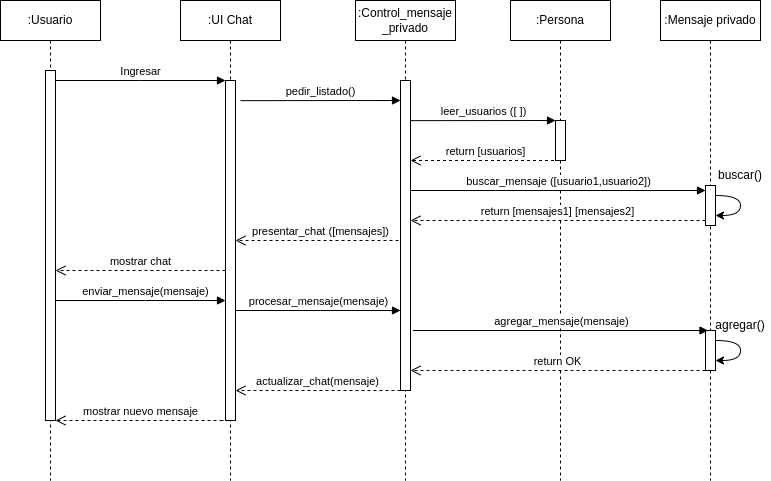

The diagram above was exported from draw.io. Its source (the exported page's mxGraphModel, read from the mxfile embedded in the PNG):
<mxGraphModel dx="1810" dy="848" grid="1" gridSize="10" guides="1" tooltips="1" connect="1" arrows="1" fold="1" page="1" pageScale="1" pageWidth="850" pageHeight="1100" math="0" shadow="0">
  <root>
    <mxCell id="0" />
    <mxCell id="1" parent="0" />
    <mxCell id="aM9ryv3xv72pqoxQDRHE-1" value=":Usuario" style="shape=umlLifeline;perimeter=lifelinePerimeter;whiteSpace=wrap;html=1;container=0;dropTarget=0;collapsible=0;recursiveResize=0;outlineConnect=0;portConstraint=eastwest;newEdgeStyle={&quot;edgeStyle&quot;:&quot;elbowEdgeStyle&quot;,&quot;elbow&quot;:&quot;vertical&quot;,&quot;curved&quot;:0,&quot;rounded&quot;:0};" parent="1" vertex="1">
      <mxGeometry x="40" y="40" width="100" height="480" as="geometry" />
    </mxCell>
    <mxCell id="aM9ryv3xv72pqoxQDRHE-2" value="" style="html=1;points=[];perimeter=orthogonalPerimeter;outlineConnect=0;targetShapes=umlLifeline;portConstraint=eastwest;newEdgeStyle={&quot;edgeStyle&quot;:&quot;elbowEdgeStyle&quot;,&quot;elbow&quot;:&quot;vertical&quot;,&quot;curved&quot;:0,&quot;rounded&quot;:0};" parent="aM9ryv3xv72pqoxQDRHE-1" vertex="1">
      <mxGeometry x="45" y="70" width="10" height="350" as="geometry" />
    </mxCell>
    <mxCell id="aM9ryv3xv72pqoxQDRHE-5" value=":UI Chat" style="shape=umlLifeline;perimeter=lifelinePerimeter;whiteSpace=wrap;html=1;container=0;dropTarget=0;collapsible=0;recursiveResize=0;outlineConnect=0;portConstraint=eastwest;newEdgeStyle={&quot;edgeStyle&quot;:&quot;elbowEdgeStyle&quot;,&quot;elbow&quot;:&quot;vertical&quot;,&quot;curved&quot;:0,&quot;rounded&quot;:0};" parent="1" vertex="1">
      <mxGeometry x="220" y="40" width="100" height="480" as="geometry" />
    </mxCell>
    <mxCell id="aM9ryv3xv72pqoxQDRHE-6" value="" style="html=1;points=[];perimeter=orthogonalPerimeter;outlineConnect=0;targetShapes=umlLifeline;portConstraint=eastwest;newEdgeStyle={&quot;edgeStyle&quot;:&quot;elbowEdgeStyle&quot;,&quot;elbow&quot;:&quot;vertical&quot;,&quot;curved&quot;:0,&quot;rounded&quot;:0};" parent="aM9ryv3xv72pqoxQDRHE-5" vertex="1">
      <mxGeometry x="45" y="80" width="10" height="340" as="geometry" />
    </mxCell>
    <mxCell id="aM9ryv3xv72pqoxQDRHE-7" value="Ingresar" style="html=1;verticalAlign=bottom;endArrow=block;edgeStyle=elbowEdgeStyle;elbow=vertical;curved=0;rounded=0;" parent="1" source="aM9ryv3xv72pqoxQDRHE-2" target="aM9ryv3xv72pqoxQDRHE-6" edge="1">
      <mxGeometry relative="1" as="geometry">
        <mxPoint x="195" y="130" as="sourcePoint" />
        <Array as="points">
          <mxPoint x="180" y="120" />
        </Array>
      </mxGeometry>
    </mxCell>
    <mxCell id="aM9ryv3xv72pqoxQDRHE-9" value="pedir_listado()" style="html=1;verticalAlign=bottom;endArrow=block;edgeStyle=elbowEdgeStyle;elbow=vertical;curved=0;rounded=0;" parent="1" edge="1">
      <mxGeometry relative="1" as="geometry">
        <mxPoint x="280" y="140.14" as="sourcePoint" />
        <Array as="points" />
        <mxPoint x="440" y="139.99714285714288" as="targetPoint" />
      </mxGeometry>
    </mxCell>
    <mxCell id="aM9ryv3xv72pqoxQDRHE-10" value="presentar_chat ([mensajes])" style="html=1;verticalAlign=bottom;endArrow=open;dashed=1;endSize=8;edgeStyle=elbowEdgeStyle;elbow=vertical;curved=0;rounded=0;" parent="1" target="aM9ryv3xv72pqoxQDRHE-6" edge="1">
      <mxGeometry x="0.3585" relative="1" as="geometry">
        <mxPoint x="175" y="235" as="targetPoint" />
        <Array as="points">
          <mxPoint x="410" y="280" />
          <mxPoint x="370" y="240" />
          <mxPoint x="180" y="230" />
        </Array>
        <mxPoint x="440" y="180" as="sourcePoint" />
        <mxPoint as="offset" />
      </mxGeometry>
    </mxCell>
    <mxCell id="-QEGKqR7vaM5C3ODo2Y1-1" value=":Control_mensaje _privado" style="shape=umlLifeline;perimeter=lifelinePerimeter;whiteSpace=wrap;html=1;container=1;dropTarget=0;collapsible=0;recursiveResize=0;outlineConnect=0;portConstraint=eastwest;newEdgeStyle={&quot;edgeStyle&quot;:&quot;elbowEdgeStyle&quot;,&quot;elbow&quot;:&quot;vertical&quot;,&quot;curved&quot;:0,&quot;rounded&quot;:0};" parent="1" vertex="1">
      <mxGeometry x="395" y="40" width="100" height="480" as="geometry" />
    </mxCell>
    <mxCell id="-QEGKqR7vaM5C3ODo2Y1-4" value="" style="html=1;points=[];perimeter=orthogonalPerimeter;outlineConnect=0;targetShapes=umlLifeline;portConstraint=eastwest;newEdgeStyle={&quot;edgeStyle&quot;:&quot;elbowEdgeStyle&quot;,&quot;elbow&quot;:&quot;vertical&quot;,&quot;curved&quot;:0,&quot;rounded&quot;:0};" parent="-QEGKqR7vaM5C3ODo2Y1-1" vertex="1">
      <mxGeometry x="45" y="80" width="10" height="310" as="geometry" />
    </mxCell>
    <mxCell id="-QEGKqR7vaM5C3ODo2Y1-2" value=":Persona" style="shape=umlLifeline;perimeter=lifelinePerimeter;whiteSpace=wrap;html=1;container=1;dropTarget=0;collapsible=0;recursiveResize=0;outlineConnect=0;portConstraint=eastwest;newEdgeStyle={&quot;edgeStyle&quot;:&quot;elbowEdgeStyle&quot;,&quot;elbow&quot;:&quot;vertical&quot;,&quot;curved&quot;:0,&quot;rounded&quot;:0};" parent="1" vertex="1">
      <mxGeometry x="550" y="40" width="100" height="480" as="geometry" />
    </mxCell>
    <mxCell id="-QEGKqR7vaM5C3ODo2Y1-5" value="" style="html=1;points=[];perimeter=orthogonalPerimeter;outlineConnect=0;targetShapes=umlLifeline;portConstraint=eastwest;newEdgeStyle={&quot;edgeStyle&quot;:&quot;elbowEdgeStyle&quot;,&quot;elbow&quot;:&quot;vertical&quot;,&quot;curved&quot;:0,&quot;rounded&quot;:0};" parent="-QEGKqR7vaM5C3ODo2Y1-2" vertex="1">
      <mxGeometry x="45" y="120" width="10" height="40" as="geometry" />
    </mxCell>
    <mxCell id="-QEGKqR7vaM5C3ODo2Y1-3" value=":Mensaje privado" style="shape=umlLifeline;perimeter=lifelinePerimeter;whiteSpace=wrap;html=1;container=1;dropTarget=0;collapsible=0;recursiveResize=0;outlineConnect=0;portConstraint=eastwest;newEdgeStyle={&quot;edgeStyle&quot;:&quot;elbowEdgeStyle&quot;,&quot;elbow&quot;:&quot;vertical&quot;,&quot;curved&quot;:0,&quot;rounded&quot;:0};" parent="1" vertex="1">
      <mxGeometry x="700" y="40" width="100" height="480" as="geometry" />
    </mxCell>
    <mxCell id="-QEGKqR7vaM5C3ODo2Y1-9" value="" style="html=1;points=[];perimeter=orthogonalPerimeter;outlineConnect=0;targetShapes=umlLifeline;portConstraint=eastwest;newEdgeStyle={&quot;edgeStyle&quot;:&quot;elbowEdgeStyle&quot;,&quot;elbow&quot;:&quot;vertical&quot;,&quot;curved&quot;:0,&quot;rounded&quot;:0};" parent="-QEGKqR7vaM5C3ODo2Y1-3" vertex="1">
      <mxGeometry x="45" y="185" width="10" height="40" as="geometry" />
    </mxCell>
    <mxCell id="-QEGKqR7vaM5C3ODo2Y1-11" value="" style="html=1;points=[];perimeter=orthogonalPerimeter;outlineConnect=0;targetShapes=umlLifeline;portConstraint=eastwest;newEdgeStyle={&quot;edgeStyle&quot;:&quot;elbowEdgeStyle&quot;,&quot;elbow&quot;:&quot;vertical&quot;,&quot;curved&quot;:0,&quot;rounded&quot;:0};" parent="-QEGKqR7vaM5C3ODo2Y1-3" vertex="1">
      <mxGeometry x="45" y="330" width="10" height="40" as="geometry" />
    </mxCell>
    <mxCell id="mP2Zog6ShFJdcLLz8igJ-2" value="" style="endArrow=classic;html=1;rounded=0;edgeStyle=orthogonalEdgeStyle;curved=1;" parent="-QEGKqR7vaM5C3ODo2Y1-3" source="-QEGKqR7vaM5C3ODo2Y1-11" target="-QEGKqR7vaM5C3ODo2Y1-11" edge="1">
      <mxGeometry width="50" height="50" relative="1" as="geometry">
        <mxPoint x="65" y="205" as="sourcePoint" />
        <mxPoint x="65" y="225" as="targetPoint" />
        <Array as="points">
          <mxPoint x="80" y="350" />
        </Array>
      </mxGeometry>
    </mxCell>
    <mxCell id="-QEGKqR7vaM5C3ODo2Y1-6" value="leer_usuarios ([ ])" style="html=1;verticalAlign=bottom;endArrow=block;edgeStyle=elbowEdgeStyle;elbow=vertical;curved=0;rounded=0;" parent="1" target="-QEGKqR7vaM5C3ODo2Y1-5" edge="1">
      <mxGeometry relative="1" as="geometry">
        <mxPoint x="450" y="160.14" as="sourcePoint" />
        <Array as="points" />
        <mxPoint x="590" y="160" as="targetPoint" />
      </mxGeometry>
    </mxCell>
    <mxCell id="-QEGKqR7vaM5C3ODo2Y1-7" value="buscar_mensaje ([usuario1,usuario2])" style="html=1;verticalAlign=bottom;endArrow=block;edgeStyle=elbowEdgeStyle;elbow=vertical;curved=0;rounded=0;" parent="1" target="-QEGKqR7vaM5C3ODo2Y1-9" edge="1">
      <mxGeometry relative="1" as="geometry">
        <mxPoint x="450" y="229.99999999999997" as="sourcePoint" />
        <Array as="points">
          <mxPoint x="535" y="229.99999999999997" />
        </Array>
        <mxPoint x="620" y="229.99999999999997" as="targetPoint" />
      </mxGeometry>
    </mxCell>
    <mxCell id="-QEGKqR7vaM5C3ODo2Y1-8" value="return [usuarios]" style="html=1;verticalAlign=bottom;endArrow=open;dashed=1;endSize=8;edgeStyle=elbowEdgeStyle;elbow=vertical;curved=0;rounded=0;" parent="1" source="-QEGKqR7vaM5C3ODo2Y1-2" edge="1">
      <mxGeometry relative="1" as="geometry">
        <mxPoint x="450" y="200" as="targetPoint" />
        <Array as="points">
          <mxPoint x="600" y="200" />
        </Array>
        <mxPoint x="615" y="150" as="sourcePoint" />
      </mxGeometry>
    </mxCell>
    <mxCell id="-QEGKqR7vaM5C3ODo2Y1-10" value="return [mensajes1] [mensajes2]" style="html=1;verticalAlign=bottom;endArrow=open;dashed=1;endSize=8;edgeStyle=elbowEdgeStyle;elbow=vertical;curved=0;rounded=0;" parent="1" source="-QEGKqR7vaM5C3ODo2Y1-9" edge="1">
      <mxGeometry x="0.0006" relative="1" as="geometry">
        <mxPoint x="450" y="260" as="targetPoint" />
        <Array as="points">
          <mxPoint x="665" y="260" />
        </Array>
        <mxPoint x="740" y="260" as="sourcePoint" />
        <mxPoint as="offset" />
      </mxGeometry>
    </mxCell>
    <mxCell id="-QEGKqR7vaM5C3ODo2Y1-12" value="agregar_mensaje(mensaje)" style="html=1;verticalAlign=bottom;endArrow=block;edgeStyle=elbowEdgeStyle;elbow=vertical;curved=0;rounded=0;" parent="1" edge="1">
      <mxGeometry relative="1" as="geometry">
        <mxPoint x="452.5" y="370" as="sourcePoint" />
        <Array as="points">
          <mxPoint x="537.5" y="370" />
        </Array>
        <mxPoint x="747.5" y="370" as="targetPoint" />
      </mxGeometry>
    </mxCell>
    <mxCell id="-QEGKqR7vaM5C3ODo2Y1-13" value="return OK" style="html=1;verticalAlign=bottom;endArrow=open;dashed=1;endSize=8;edgeStyle=elbowEdgeStyle;elbow=vertical;curved=0;rounded=0;" parent="1" source="-QEGKqR7vaM5C3ODo2Y1-11" target="-QEGKqR7vaM5C3ODo2Y1-4" edge="1">
      <mxGeometry relative="1" as="geometry">
        <mxPoint x="456.25" y="330" as="targetPoint" />
        <Array as="points">
          <mxPoint x="650" y="410" />
          <mxPoint x="500" y="390" />
          <mxPoint x="530" y="350" />
          <mxPoint x="671.25" y="330" />
        </Array>
        <mxPoint x="743.75" y="330" as="sourcePoint" />
      </mxGeometry>
    </mxCell>
    <mxCell id="-QEGKqR7vaM5C3ODo2Y1-14" value="mostrar chat" style="html=1;verticalAlign=bottom;endArrow=open;dashed=1;endSize=8;edgeStyle=elbowEdgeStyle;elbow=vertical;curved=0;rounded=0;" parent="1" source="aM9ryv3xv72pqoxQDRHE-6" target="aM9ryv3xv72pqoxQDRHE-2" edge="1">
      <mxGeometry relative="1" as="geometry">
        <mxPoint x="100" y="310" as="targetPoint" />
        <Array as="points">
          <mxPoint x="260" y="310" />
          <mxPoint x="195" y="270" />
          <mxPoint x="5" y="260" />
        </Array>
        <mxPoint x="265" y="210" as="sourcePoint" />
      </mxGeometry>
    </mxCell>
    <mxCell id="-QEGKqR7vaM5C3ODo2Y1-15" value="enviar_mensaje(mensaje)" style="html=1;verticalAlign=bottom;endArrow=block;edgeStyle=elbowEdgeStyle;elbow=vertical;curved=0;rounded=0;" parent="1" source="aM9ryv3xv72pqoxQDRHE-2" target="aM9ryv3xv72pqoxQDRHE-6" edge="1">
      <mxGeometry x="0.0588" relative="1" as="geometry">
        <mxPoint x="100" y="340" as="sourcePoint" />
        <Array as="points">
          <mxPoint x="185" y="340" />
        </Array>
        <mxPoint x="260" y="340" as="targetPoint" />
        <mxPoint as="offset" />
      </mxGeometry>
    </mxCell>
    <mxCell id="-QEGKqR7vaM5C3ODo2Y1-16" value="procesar_mensaje(mensaje)" style="html=1;verticalAlign=bottom;endArrow=block;edgeStyle=elbowEdgeStyle;elbow=vertical;curved=0;rounded=0;" parent="1" source="aM9ryv3xv72pqoxQDRHE-6" edge="1">
      <mxGeometry relative="1" as="geometry">
        <mxPoint x="270" y="350" as="sourcePoint" />
        <Array as="points">
          <mxPoint x="360" y="350" />
        </Array>
        <mxPoint x="440" y="350" as="targetPoint" />
      </mxGeometry>
    </mxCell>
    <mxCell id="-QEGKqR7vaM5C3ODo2Y1-17" value="actualizar_chat(mensaje)" style="html=1;verticalAlign=bottom;endArrow=open;dashed=1;endSize=8;edgeStyle=elbowEdgeStyle;elbow=vertical;curved=0;rounded=0;" parent="1" source="-QEGKqR7vaM5C3ODo2Y1-4" target="aM9ryv3xv72pqoxQDRHE-6" edge="1">
      <mxGeometry relative="1" as="geometry">
        <mxPoint x="280" y="410" as="targetPoint" />
        <Array as="points">
          <mxPoint x="370" y="430" />
          <mxPoint x="380" y="410" />
          <mxPoint x="440" y="410" />
          <mxPoint x="375" y="370" />
          <mxPoint x="185" y="360" />
        </Array>
        <mxPoint x="445" y="310" as="sourcePoint" />
        <mxPoint as="offset" />
      </mxGeometry>
    </mxCell>
    <mxCell id="-QEGKqR7vaM5C3ODo2Y1-18" value="mostrar nuevo mensaje" style="html=1;verticalAlign=bottom;endArrow=open;dashed=1;endSize=8;edgeStyle=elbowEdgeStyle;elbow=vertical;curved=0;rounded=0;" parent="1" target="aM9ryv3xv72pqoxQDRHE-2" edge="1">
      <mxGeometry x="0.0811" relative="1" as="geometry">
        <mxPoint x="100" y="460" as="targetPoint" />
        <Array as="points">
          <mxPoint x="270" y="460" />
          <mxPoint x="190" y="420" />
          <mxPoint y="410" />
        </Array>
        <mxPoint x="260" y="460" as="sourcePoint" />
        <mxPoint as="offset" />
      </mxGeometry>
    </mxCell>
    <mxCell id="mP2Zog6ShFJdcLLz8igJ-1" value="" style="endArrow=classic;html=1;rounded=0;edgeStyle=orthogonalEdgeStyle;curved=1;" parent="1" edge="1">
      <mxGeometry width="50" height="50" relative="1" as="geometry">
        <mxPoint x="755" y="235" as="sourcePoint" />
        <mxPoint x="755" y="255" as="targetPoint" />
        <Array as="points">
          <mxPoint x="780" y="235" />
          <mxPoint x="780" y="255" />
        </Array>
      </mxGeometry>
    </mxCell>
    <mxCell id="mP2Zog6ShFJdcLLz8igJ-3" value="buscar()" style="text;html=1;strokeColor=none;fillColor=none;align=center;verticalAlign=middle;whiteSpace=wrap;rounded=0;" parent="1" vertex="1">
      <mxGeometry x="750" y="200" width="60" height="30" as="geometry" />
    </mxCell>
    <mxCell id="mP2Zog6ShFJdcLLz8igJ-4" value="agregar()" style="text;html=1;strokeColor=none;fillColor=none;align=center;verticalAlign=middle;whiteSpace=wrap;rounded=0;" parent="1" vertex="1">
      <mxGeometry x="750" y="350" width="60" height="30" as="geometry" />
    </mxCell>
  </root>
</mxGraphModel>